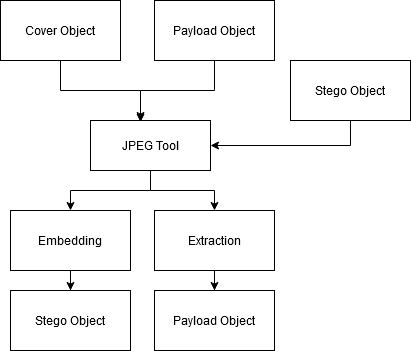

The diagram above was exported from draw.io. Its source (the exported page's mxGraphModel, read from the mxfile embedded in the PNG):
<mxGraphModel dx="1421" dy="831" grid="1" gridSize="10" guides="1" tooltips="1" connect="1" arrows="1" fold="1" page="1" pageScale="1" pageWidth="827" pageHeight="1169" math="0" shadow="0">
  <root>
    <mxCell id="0" />
    <mxCell id="1" parent="0" />
    <mxCell id="aQJlvY7ZabrWyfDCyCCY-8" value="" style="edgeStyle=orthogonalEdgeStyle;rounded=0;orthogonalLoop=1;jettySize=auto;html=1;" edge="1" parent="1" source="aQJlvY7ZabrWyfDCyCCY-1" target="aQJlvY7ZabrWyfDCyCCY-4">
      <mxGeometry relative="1" as="geometry" />
    </mxCell>
    <mxCell id="aQJlvY7ZabrWyfDCyCCY-12" style="edgeStyle=orthogonalEdgeStyle;rounded=0;orthogonalLoop=1;jettySize=auto;html=1;exitX=0.5;exitY=1;exitDx=0;exitDy=0;entryX=0.5;entryY=0;entryDx=0;entryDy=0;" edge="1" parent="1" source="aQJlvY7ZabrWyfDCyCCY-1" target="aQJlvY7ZabrWyfDCyCCY-10">
      <mxGeometry relative="1" as="geometry" />
    </mxCell>
    <mxCell id="aQJlvY7ZabrWyfDCyCCY-1" value="JPEG Tool" style="rounded=0;whiteSpace=wrap;html=1;" vertex="1" parent="1">
      <mxGeometry x="100" y="200" width="120" height="50" as="geometry" />
    </mxCell>
    <mxCell id="aQJlvY7ZabrWyfDCyCCY-7" style="edgeStyle=orthogonalEdgeStyle;rounded=0;orthogonalLoop=1;jettySize=auto;html=1;exitX=0.5;exitY=1;exitDx=0;exitDy=0;" edge="1" parent="1" source="aQJlvY7ZabrWyfDCyCCY-2">
      <mxGeometry relative="1" as="geometry">
        <mxPoint x="150" y="200" as="targetPoint" />
      </mxGeometry>
    </mxCell>
    <mxCell id="aQJlvY7ZabrWyfDCyCCY-2" value="Payload Object" style="rounded=0;whiteSpace=wrap;html=1;" vertex="1" parent="1">
      <mxGeometry x="164" y="80" width="120" height="60" as="geometry" />
    </mxCell>
    <mxCell id="aQJlvY7ZabrWyfDCyCCY-6" style="edgeStyle=orthogonalEdgeStyle;rounded=0;orthogonalLoop=1;jettySize=auto;html=1;exitX=0.5;exitY=1;exitDx=0;exitDy=0;entryX=0.417;entryY=0.033;entryDx=0;entryDy=0;entryPerimeter=0;" edge="1" parent="1" source="aQJlvY7ZabrWyfDCyCCY-3" target="aQJlvY7ZabrWyfDCyCCY-1">
      <mxGeometry relative="1" as="geometry">
        <mxPoint x="150" y="180" as="targetPoint" />
      </mxGeometry>
    </mxCell>
    <mxCell id="aQJlvY7ZabrWyfDCyCCY-3" value="Cover Object" style="rounded=0;whiteSpace=wrap;html=1;" vertex="1" parent="1">
      <mxGeometry x="10" y="80" width="120" height="60" as="geometry" />
    </mxCell>
    <mxCell id="aQJlvY7ZabrWyfDCyCCY-9" value="" style="edgeStyle=orthogonalEdgeStyle;rounded=0;orthogonalLoop=1;jettySize=auto;html=1;" edge="1" parent="1" source="aQJlvY7ZabrWyfDCyCCY-4" target="aQJlvY7ZabrWyfDCyCCY-5">
      <mxGeometry relative="1" as="geometry" />
    </mxCell>
    <mxCell id="aQJlvY7ZabrWyfDCyCCY-4" value="Embedding" style="rounded=0;whiteSpace=wrap;html=1;" vertex="1" parent="1">
      <mxGeometry x="20" y="290" width="120" height="60" as="geometry" />
    </mxCell>
    <mxCell id="aQJlvY7ZabrWyfDCyCCY-5" value="Stego Object" style="rounded=0;whiteSpace=wrap;html=1;" vertex="1" parent="1">
      <mxGeometry x="20" y="370" width="120" height="60" as="geometry" />
    </mxCell>
    <mxCell id="aQJlvY7ZabrWyfDCyCCY-16" value="" style="edgeStyle=orthogonalEdgeStyle;rounded=0;orthogonalLoop=1;jettySize=auto;html=1;" edge="1" parent="1" source="aQJlvY7ZabrWyfDCyCCY-10" target="aQJlvY7ZabrWyfDCyCCY-13">
      <mxGeometry relative="1" as="geometry" />
    </mxCell>
    <mxCell id="aQJlvY7ZabrWyfDCyCCY-10" value="Extraction" style="rounded=0;whiteSpace=wrap;html=1;" vertex="1" parent="1">
      <mxGeometry x="164" y="290" width="120" height="60" as="geometry" />
    </mxCell>
    <mxCell id="aQJlvY7ZabrWyfDCyCCY-13" value="Payload Object" style="rounded=0;whiteSpace=wrap;html=1;" vertex="1" parent="1">
      <mxGeometry x="164" y="370" width="120" height="60" as="geometry" />
    </mxCell>
    <mxCell id="aQJlvY7ZabrWyfDCyCCY-15" style="edgeStyle=orthogonalEdgeStyle;rounded=0;orthogonalLoop=1;jettySize=auto;html=1;exitX=0.5;exitY=1;exitDx=0;exitDy=0;entryX=1;entryY=0.5;entryDx=0;entryDy=0;" edge="1" parent="1" source="aQJlvY7ZabrWyfDCyCCY-14" target="aQJlvY7ZabrWyfDCyCCY-1">
      <mxGeometry relative="1" as="geometry" />
    </mxCell>
    <mxCell id="aQJlvY7ZabrWyfDCyCCY-14" value="Stego Object" style="rounded=0;whiteSpace=wrap;html=1;" vertex="1" parent="1">
      <mxGeometry x="300" y="140" width="120" height="60" as="geometry" />
    </mxCell>
  </root>
</mxGraphModel>